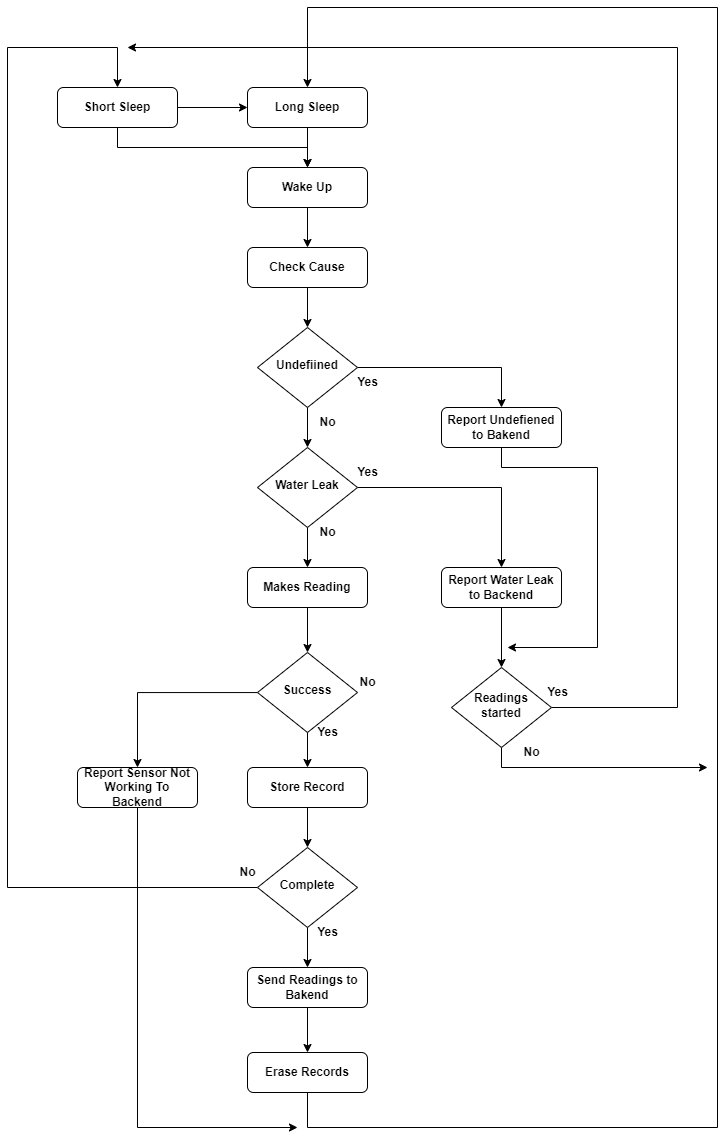

The diagram above was exported from draw.io. Its source (the exported page's mxGraphModel, read from the mxfile embedded in the PNG):
<mxGraphModel dx="2062" dy="1900" grid="1" gridSize="10" guides="1" tooltips="1" connect="1" arrows="1" fold="1" page="1" pageScale="1" pageWidth="827" pageHeight="1169" math="0" shadow="0">
  <root>
    <mxCell id="WIyWlLk6GJQsqaUBKTNV-0" />
    <mxCell id="WIyWlLk6GJQsqaUBKTNV-1" parent="WIyWlLk6GJQsqaUBKTNV-0" />
    <mxCell id="H0204pPaUZqmbtJ3FAVp-44" style="edgeStyle=orthogonalEdgeStyle;rounded=0;orthogonalLoop=1;jettySize=auto;html=1;fontStyle=1" edge="1" parent="WIyWlLk6GJQsqaUBKTNV-1" source="WIyWlLk6GJQsqaUBKTNV-3" target="H0204pPaUZqmbtJ3FAVp-43">
      <mxGeometry relative="1" as="geometry" />
    </mxCell>
    <mxCell id="WIyWlLk6GJQsqaUBKTNV-3" value="Wake Up" style="rounded=1;whiteSpace=wrap;html=1;fontSize=12;glass=0;strokeWidth=1;shadow=0;fontStyle=1" parent="WIyWlLk6GJQsqaUBKTNV-1" vertex="1">
      <mxGeometry x="170" y="-320" width="120" height="40" as="geometry" />
    </mxCell>
    <mxCell id="H0204pPaUZqmbtJ3FAVp-92" style="edgeStyle=orthogonalEdgeStyle;rounded=0;orthogonalLoop=1;jettySize=auto;html=1;fontStyle=1" edge="1" parent="WIyWlLk6GJQsqaUBKTNV-1" source="WIyWlLk6GJQsqaUBKTNV-7" target="H0204pPaUZqmbtJ3FAVp-91">
      <mxGeometry relative="1" as="geometry" />
    </mxCell>
    <mxCell id="WIyWlLk6GJQsqaUBKTNV-7" value="Makes Reading" style="rounded=1;whiteSpace=wrap;html=1;fontSize=12;glass=0;strokeWidth=1;shadow=0;fontStyle=1" parent="WIyWlLk6GJQsqaUBKTNV-1" vertex="1">
      <mxGeometry x="170" y="80" width="120" height="40" as="geometry" />
    </mxCell>
    <mxCell id="H0204pPaUZqmbtJ3FAVp-10" style="edgeStyle=orthogonalEdgeStyle;rounded=0;orthogonalLoop=1;jettySize=auto;html=1;fontStyle=1" edge="1" parent="WIyWlLk6GJQsqaUBKTNV-1" source="H0204pPaUZqmbtJ3FAVp-9" target="WIyWlLk6GJQsqaUBKTNV-3">
      <mxGeometry relative="1" as="geometry" />
    </mxCell>
    <mxCell id="H0204pPaUZqmbtJ3FAVp-9" value="Long Sleep" style="rounded=1;whiteSpace=wrap;html=1;fontSize=12;glass=0;strokeWidth=1;shadow=0;fontStyle=1" vertex="1" parent="WIyWlLk6GJQsqaUBKTNV-1">
      <mxGeometry x="170" y="-400" width="120" height="40" as="geometry" />
    </mxCell>
    <mxCell id="H0204pPaUZqmbtJ3FAVp-21" style="edgeStyle=orthogonalEdgeStyle;rounded=0;orthogonalLoop=1;jettySize=auto;html=1;exitX=0.5;exitY=1;exitDx=0;exitDy=0;entryX=0.5;entryY=0;entryDx=0;entryDy=0;fontStyle=1" edge="1" parent="WIyWlLk6GJQsqaUBKTNV-1" source="H0204pPaUZqmbtJ3FAVp-79" target="H0204pPaUZqmbtJ3FAVp-9">
      <mxGeometry relative="1" as="geometry">
        <Array as="points">
          <mxPoint x="230" y="640" />
          <mxPoint x="640" y="640" />
          <mxPoint x="640" y="-480" />
          <mxPoint x="230" y="-480" />
        </Array>
      </mxGeometry>
    </mxCell>
    <mxCell id="H0204pPaUZqmbtJ3FAVp-24" style="edgeStyle=orthogonalEdgeStyle;rounded=0;orthogonalLoop=1;jettySize=auto;html=1;entryX=0.5;entryY=0;entryDx=0;entryDy=0;fontStyle=1" edge="1" parent="WIyWlLk6GJQsqaUBKTNV-1" source="H0204pPaUZqmbtJ3FAVp-19" target="H0204pPaUZqmbtJ3FAVp-23">
      <mxGeometry relative="1" as="geometry" />
    </mxCell>
    <mxCell id="H0204pPaUZqmbtJ3FAVp-27" style="edgeStyle=orthogonalEdgeStyle;rounded=0;orthogonalLoop=1;jettySize=auto;html=1;entryX=0.5;entryY=0;entryDx=0;entryDy=0;exitX=0;exitY=0.5;exitDx=0;exitDy=0;fontStyle=1" edge="1" parent="WIyWlLk6GJQsqaUBKTNV-1" source="H0204pPaUZqmbtJ3FAVp-19" target="H0204pPaUZqmbtJ3FAVp-26">
      <mxGeometry relative="1" as="geometry">
        <Array as="points">
          <mxPoint x="-70" y="400" />
          <mxPoint x="-70" y="-440" />
          <mxPoint x="40" y="-440" />
        </Array>
      </mxGeometry>
    </mxCell>
    <mxCell id="H0204pPaUZqmbtJ3FAVp-19" value="Complete" style="rhombus;whiteSpace=wrap;html=1;shadow=0;fontFamily=Helvetica;fontSize=12;align=center;strokeWidth=1;spacing=6;spacingTop=-4;fontStyle=1" vertex="1" parent="WIyWlLk6GJQsqaUBKTNV-1">
      <mxGeometry x="180" y="360" width="100" height="80" as="geometry" />
    </mxCell>
    <mxCell id="H0204pPaUZqmbtJ3FAVp-22" value="Yes" style="text;html=1;align=center;verticalAlign=middle;resizable=0;points=[];autosize=1;strokeColor=none;fillColor=none;fontStyle=1" vertex="1" parent="WIyWlLk6GJQsqaUBKTNV-1">
      <mxGeometry x="230" y="430" width="40" height="30" as="geometry" />
    </mxCell>
    <mxCell id="H0204pPaUZqmbtJ3FAVp-80" style="edgeStyle=orthogonalEdgeStyle;rounded=0;orthogonalLoop=1;jettySize=auto;html=1;fontStyle=1" edge="1" parent="WIyWlLk6GJQsqaUBKTNV-1" source="H0204pPaUZqmbtJ3FAVp-23" target="H0204pPaUZqmbtJ3FAVp-79">
      <mxGeometry relative="1" as="geometry" />
    </mxCell>
    <mxCell id="H0204pPaUZqmbtJ3FAVp-23" value="Send Readings to Bakend" style="rounded=1;whiteSpace=wrap;html=1;fontSize=12;glass=0;strokeWidth=1;shadow=0;fontStyle=1" vertex="1" parent="WIyWlLk6GJQsqaUBKTNV-1">
      <mxGeometry x="170" y="480" width="120" height="40" as="geometry" />
    </mxCell>
    <mxCell id="H0204pPaUZqmbtJ3FAVp-29" style="edgeStyle=orthogonalEdgeStyle;rounded=0;orthogonalLoop=1;jettySize=auto;html=1;entryX=0.5;entryY=0;entryDx=0;entryDy=0;fontStyle=1" edge="1" parent="WIyWlLk6GJQsqaUBKTNV-1" source="H0204pPaUZqmbtJ3FAVp-26" target="WIyWlLk6GJQsqaUBKTNV-3">
      <mxGeometry relative="1" as="geometry">
        <Array as="points">
          <mxPoint x="40" y="-340" />
          <mxPoint x="230" y="-340" />
        </Array>
      </mxGeometry>
    </mxCell>
    <mxCell id="H0204pPaUZqmbtJ3FAVp-72" value="" style="edgeStyle=orthogonalEdgeStyle;rounded=0;orthogonalLoop=1;jettySize=auto;html=1;fontStyle=1" edge="1" parent="WIyWlLk6GJQsqaUBKTNV-1" source="H0204pPaUZqmbtJ3FAVp-26" target="H0204pPaUZqmbtJ3FAVp-9">
      <mxGeometry relative="1" as="geometry" />
    </mxCell>
    <mxCell id="H0204pPaUZqmbtJ3FAVp-26" value="Short Sleep" style="rounded=1;whiteSpace=wrap;html=1;fontSize=12;glass=0;strokeWidth=1;shadow=0;fontStyle=1" vertex="1" parent="WIyWlLk6GJQsqaUBKTNV-1">
      <mxGeometry x="-20" y="-400" width="120" height="40" as="geometry" />
    </mxCell>
    <mxCell id="H0204pPaUZqmbtJ3FAVp-28" value="No" style="text;html=1;align=center;verticalAlign=middle;resizable=0;points=[];autosize=1;strokeColor=none;fillColor=none;fontStyle=1" vertex="1" parent="WIyWlLk6GJQsqaUBKTNV-1">
      <mxGeometry x="150" y="370" width="40" height="30" as="geometry" />
    </mxCell>
    <mxCell id="H0204pPaUZqmbtJ3FAVp-40" style="edgeStyle=orthogonalEdgeStyle;rounded=0;orthogonalLoop=1;jettySize=auto;html=1;fontStyle=1" edge="1" parent="WIyWlLk6GJQsqaUBKTNV-1" source="H0204pPaUZqmbtJ3FAVp-37" target="H0204pPaUZqmbtJ3FAVp-19">
      <mxGeometry relative="1" as="geometry" />
    </mxCell>
    <mxCell id="H0204pPaUZqmbtJ3FAVp-37" value="Store Record" style="rounded=1;whiteSpace=wrap;html=1;fontSize=12;glass=0;strokeWidth=1;shadow=0;fontStyle=1" vertex="1" parent="WIyWlLk6GJQsqaUBKTNV-1">
      <mxGeometry x="170" y="280" width="120" height="40" as="geometry" />
    </mxCell>
    <mxCell id="H0204pPaUZqmbtJ3FAVp-71" style="edgeStyle=orthogonalEdgeStyle;rounded=0;orthogonalLoop=1;jettySize=auto;html=1;fontStyle=1" edge="1" parent="WIyWlLk6GJQsqaUBKTNV-1" source="H0204pPaUZqmbtJ3FAVp-43" target="H0204pPaUZqmbtJ3FAVp-70">
      <mxGeometry relative="1" as="geometry" />
    </mxCell>
    <mxCell id="H0204pPaUZqmbtJ3FAVp-43" value="Check Cause" style="rounded=1;whiteSpace=wrap;html=1;fontSize=12;glass=0;strokeWidth=1;shadow=0;fontStyle=1" vertex="1" parent="WIyWlLk6GJQsqaUBKTNV-1">
      <mxGeometry x="170" y="-240" width="120" height="40" as="geometry" />
    </mxCell>
    <mxCell id="H0204pPaUZqmbtJ3FAVp-49" style="edgeStyle=orthogonalEdgeStyle;rounded=0;orthogonalLoop=1;jettySize=auto;html=1;entryX=0.5;entryY=0;entryDx=0;entryDy=0;fontStyle=1" edge="1" parent="WIyWlLk6GJQsqaUBKTNV-1" source="H0204pPaUZqmbtJ3FAVp-45" target="H0204pPaUZqmbtJ3FAVp-48">
      <mxGeometry relative="1" as="geometry" />
    </mxCell>
    <mxCell id="H0204pPaUZqmbtJ3FAVp-53" style="edgeStyle=orthogonalEdgeStyle;rounded=0;orthogonalLoop=1;jettySize=auto;html=1;fontStyle=1" edge="1" parent="WIyWlLk6GJQsqaUBKTNV-1" source="H0204pPaUZqmbtJ3FAVp-45" target="WIyWlLk6GJQsqaUBKTNV-7">
      <mxGeometry relative="1" as="geometry" />
    </mxCell>
    <mxCell id="H0204pPaUZqmbtJ3FAVp-45" value="Water Leak" style="rhombus;whiteSpace=wrap;html=1;shadow=0;fontFamily=Helvetica;fontSize=12;align=center;strokeWidth=1;spacing=6;spacingTop=-4;fontStyle=1" vertex="1" parent="WIyWlLk6GJQsqaUBKTNV-1">
      <mxGeometry x="180" y="-40" width="100" height="80" as="geometry" />
    </mxCell>
    <mxCell id="H0204pPaUZqmbtJ3FAVp-57" style="edgeStyle=orthogonalEdgeStyle;rounded=0;orthogonalLoop=1;jettySize=auto;html=1;fontStyle=1" edge="1" parent="WIyWlLk6GJQsqaUBKTNV-1" source="H0204pPaUZqmbtJ3FAVp-48" target="H0204pPaUZqmbtJ3FAVp-56">
      <mxGeometry relative="1" as="geometry" />
    </mxCell>
    <mxCell id="H0204pPaUZqmbtJ3FAVp-48" value="Report Water Leak to Backend" style="rounded=1;whiteSpace=wrap;html=1;fontSize=12;glass=0;strokeWidth=1;shadow=0;fontStyle=1" vertex="1" parent="WIyWlLk6GJQsqaUBKTNV-1">
      <mxGeometry x="364" y="80" width="120" height="40" as="geometry" />
    </mxCell>
    <mxCell id="H0204pPaUZqmbtJ3FAVp-51" value="Yes" style="text;html=1;align=center;verticalAlign=middle;resizable=0;points=[];autosize=1;strokeColor=none;fillColor=none;fontStyle=1" vertex="1" parent="WIyWlLk6GJQsqaUBKTNV-1">
      <mxGeometry x="270" y="-30" width="40" height="30" as="geometry" />
    </mxCell>
    <mxCell id="H0204pPaUZqmbtJ3FAVp-52" value="No" style="text;html=1;align=center;verticalAlign=middle;resizable=0;points=[];autosize=1;strokeColor=none;fillColor=none;fontStyle=1" vertex="1" parent="WIyWlLk6GJQsqaUBKTNV-1">
      <mxGeometry x="230" y="30" width="40" height="30" as="geometry" />
    </mxCell>
    <mxCell id="H0204pPaUZqmbtJ3FAVp-58" style="edgeStyle=orthogonalEdgeStyle;rounded=0;orthogonalLoop=1;jettySize=auto;html=1;fontStyle=1" edge="1" parent="WIyWlLk6GJQsqaUBKTNV-1" source="H0204pPaUZqmbtJ3FAVp-56">
      <mxGeometry relative="1" as="geometry">
        <mxPoint x="50" y="-440" as="targetPoint" />
        <Array as="points">
          <mxPoint x="600" y="220" />
          <mxPoint x="600" y="-440" />
          <mxPoint x="50" y="-440" />
        </Array>
      </mxGeometry>
    </mxCell>
    <mxCell id="H0204pPaUZqmbtJ3FAVp-62" style="edgeStyle=orthogonalEdgeStyle;rounded=0;orthogonalLoop=1;jettySize=auto;html=1;fontStyle=1;exitX=0.5;exitY=1;exitDx=0;exitDy=0;" edge="1" parent="WIyWlLk6GJQsqaUBKTNV-1" source="H0204pPaUZqmbtJ3FAVp-56">
      <mxGeometry relative="1" as="geometry">
        <mxPoint x="630" y="280" as="targetPoint" />
        <Array as="points">
          <mxPoint x="424" y="280" />
        </Array>
      </mxGeometry>
    </mxCell>
    <mxCell id="H0204pPaUZqmbtJ3FAVp-56" value="Readings started" style="rhombus;whiteSpace=wrap;html=1;shadow=0;fontFamily=Helvetica;fontSize=12;align=center;strokeWidth=1;spacing=6;spacingTop=-4;fontStyle=1" vertex="1" parent="WIyWlLk6GJQsqaUBKTNV-1">
      <mxGeometry x="374" y="180" width="100" height="80" as="geometry" />
    </mxCell>
    <mxCell id="H0204pPaUZqmbtJ3FAVp-59" value="Yes" style="text;html=1;align=center;verticalAlign=middle;resizable=0;points=[];autosize=1;strokeColor=none;fillColor=none;fontStyle=1" vertex="1" parent="WIyWlLk6GJQsqaUBKTNV-1">
      <mxGeometry x="460" y="190" width="40" height="30" as="geometry" />
    </mxCell>
    <mxCell id="H0204pPaUZqmbtJ3FAVp-60" value="No" style="text;html=1;align=center;verticalAlign=middle;resizable=0;points=[];autosize=1;strokeColor=none;fillColor=none;fontStyle=1" vertex="1" parent="WIyWlLk6GJQsqaUBKTNV-1">
      <mxGeometry x="434" y="250" width="40" height="30" as="geometry" />
    </mxCell>
    <mxCell id="H0204pPaUZqmbtJ3FAVp-74" style="edgeStyle=orthogonalEdgeStyle;rounded=0;orthogonalLoop=1;jettySize=auto;html=1;entryX=0.5;entryY=0;entryDx=0;entryDy=0;fontStyle=1" edge="1" parent="WIyWlLk6GJQsqaUBKTNV-1" source="H0204pPaUZqmbtJ3FAVp-70" target="H0204pPaUZqmbtJ3FAVp-73">
      <mxGeometry relative="1" as="geometry" />
    </mxCell>
    <mxCell id="H0204pPaUZqmbtJ3FAVp-76" style="edgeStyle=orthogonalEdgeStyle;rounded=0;orthogonalLoop=1;jettySize=auto;html=1;entryX=0.5;entryY=0;entryDx=0;entryDy=0;fontStyle=1" edge="1" parent="WIyWlLk6GJQsqaUBKTNV-1" source="H0204pPaUZqmbtJ3FAVp-70" target="H0204pPaUZqmbtJ3FAVp-45">
      <mxGeometry relative="1" as="geometry" />
    </mxCell>
    <mxCell id="H0204pPaUZqmbtJ3FAVp-70" value="Undefiined" style="rhombus;whiteSpace=wrap;html=1;shadow=0;fontFamily=Helvetica;fontSize=12;align=center;strokeWidth=1;spacing=6;spacingTop=-4;fontStyle=1" vertex="1" parent="WIyWlLk6GJQsqaUBKTNV-1">
      <mxGeometry x="180" y="-160" width="100" height="80" as="geometry" />
    </mxCell>
    <mxCell id="H0204pPaUZqmbtJ3FAVp-106" style="edgeStyle=orthogonalEdgeStyle;rounded=0;orthogonalLoop=1;jettySize=auto;html=1;exitX=0.5;exitY=1;exitDx=0;exitDy=0;" edge="1" parent="WIyWlLk6GJQsqaUBKTNV-1" source="H0204pPaUZqmbtJ3FAVp-73">
      <mxGeometry relative="1" as="geometry">
        <mxPoint x="430" y="160" as="targetPoint" />
        <Array as="points">
          <mxPoint x="424" y="-20" />
          <mxPoint x="520" y="-20" />
          <mxPoint x="520" y="160" />
        </Array>
      </mxGeometry>
    </mxCell>
    <mxCell id="H0204pPaUZqmbtJ3FAVp-73" value="Report Undefiened to Bakend" style="rounded=1;whiteSpace=wrap;html=1;fontSize=12;glass=0;strokeWidth=1;shadow=0;fontStyle=1" vertex="1" parent="WIyWlLk6GJQsqaUBKTNV-1">
      <mxGeometry x="364" y="-80" width="120" height="40" as="geometry" />
    </mxCell>
    <mxCell id="H0204pPaUZqmbtJ3FAVp-77" value="Yes" style="text;html=1;align=center;verticalAlign=middle;resizable=0;points=[];autosize=1;strokeColor=none;fillColor=none;fontStyle=1" vertex="1" parent="WIyWlLk6GJQsqaUBKTNV-1">
      <mxGeometry x="270" y="-120" width="40" height="30" as="geometry" />
    </mxCell>
    <mxCell id="H0204pPaUZqmbtJ3FAVp-78" value="No" style="text;html=1;align=center;verticalAlign=middle;resizable=0;points=[];autosize=1;strokeColor=none;fillColor=none;fontStyle=1" vertex="1" parent="WIyWlLk6GJQsqaUBKTNV-1">
      <mxGeometry x="230" y="-80" width="40" height="30" as="geometry" />
    </mxCell>
    <mxCell id="H0204pPaUZqmbtJ3FAVp-79" value="Erase Records" style="rounded=1;whiteSpace=wrap;html=1;fontSize=12;glass=0;strokeWidth=1;shadow=0;fontStyle=1" vertex="1" parent="WIyWlLk6GJQsqaUBKTNV-1">
      <mxGeometry x="170" y="565" width="120" height="40" as="geometry" />
    </mxCell>
    <mxCell id="H0204pPaUZqmbtJ3FAVp-93" style="edgeStyle=orthogonalEdgeStyle;rounded=0;orthogonalLoop=1;jettySize=auto;html=1;entryX=0.5;entryY=0;entryDx=0;entryDy=0;fontStyle=1" edge="1" parent="WIyWlLk6GJQsqaUBKTNV-1" source="H0204pPaUZqmbtJ3FAVp-91" target="H0204pPaUZqmbtJ3FAVp-37">
      <mxGeometry relative="1" as="geometry">
        <mxPoint x="210" y="490" as="targetPoint" />
      </mxGeometry>
    </mxCell>
    <mxCell id="H0204pPaUZqmbtJ3FAVp-103" style="edgeStyle=orthogonalEdgeStyle;rounded=0;orthogonalLoop=1;jettySize=auto;html=1;entryX=0.5;entryY=0;entryDx=0;entryDy=0;" edge="1" parent="WIyWlLk6GJQsqaUBKTNV-1" source="H0204pPaUZqmbtJ3FAVp-91" target="H0204pPaUZqmbtJ3FAVp-96">
      <mxGeometry relative="1" as="geometry" />
    </mxCell>
    <mxCell id="H0204pPaUZqmbtJ3FAVp-91" value="Success" style="rhombus;whiteSpace=wrap;html=1;shadow=0;fontFamily=Helvetica;fontSize=12;align=center;strokeWidth=1;spacing=6;spacingTop=-4;fontStyle=1" vertex="1" parent="WIyWlLk6GJQsqaUBKTNV-1">
      <mxGeometry x="180" y="165" width="100" height="80" as="geometry" />
    </mxCell>
    <mxCell id="H0204pPaUZqmbtJ3FAVp-94" value="Yes" style="text;html=1;align=center;verticalAlign=middle;resizable=0;points=[];autosize=1;strokeColor=none;fillColor=none;fontStyle=1" vertex="1" parent="WIyWlLk6GJQsqaUBKTNV-1">
      <mxGeometry x="230" y="230" width="40" height="30" as="geometry" />
    </mxCell>
    <mxCell id="H0204pPaUZqmbtJ3FAVp-105" style="edgeStyle=orthogonalEdgeStyle;rounded=0;orthogonalLoop=1;jettySize=auto;html=1;exitX=0.5;exitY=1;exitDx=0;exitDy=0;" edge="1" parent="WIyWlLk6GJQsqaUBKTNV-1" source="H0204pPaUZqmbtJ3FAVp-96">
      <mxGeometry relative="1" as="geometry">
        <mxPoint x="220" y="640" as="targetPoint" />
        <Array as="points">
          <mxPoint x="60" y="640" />
        </Array>
      </mxGeometry>
    </mxCell>
    <mxCell id="H0204pPaUZqmbtJ3FAVp-96" value="Report Sensor Not Working To Backend" style="rounded=1;whiteSpace=wrap;html=1;fontSize=12;glass=0;strokeWidth=1;shadow=0;fontStyle=1" vertex="1" parent="WIyWlLk6GJQsqaUBKTNV-1">
      <mxGeometry y="280" width="120" height="40" as="geometry" />
    </mxCell>
    <mxCell id="H0204pPaUZqmbtJ3FAVp-98" value="No" style="text;html=1;align=center;verticalAlign=middle;resizable=0;points=[];autosize=1;strokeColor=none;fillColor=none;fontStyle=1" vertex="1" parent="WIyWlLk6GJQsqaUBKTNV-1">
      <mxGeometry x="270" y="180" width="40" height="30" as="geometry" />
    </mxCell>
  </root>
</mxGraphModel>